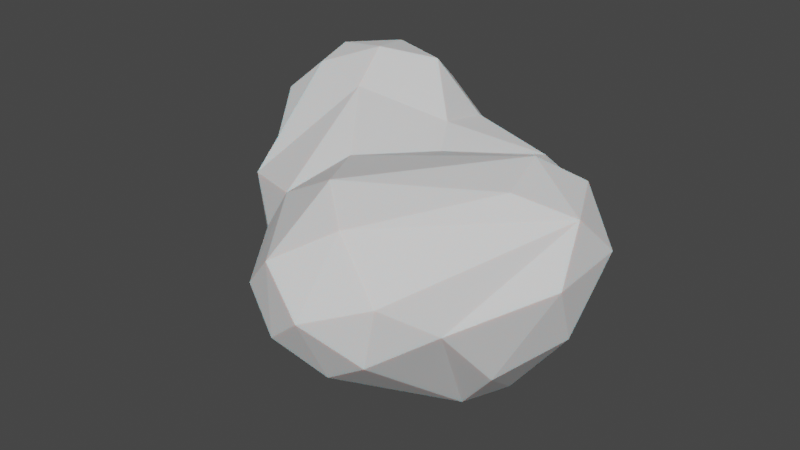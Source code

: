 # Source: cloud_particle.blend  (saved by Blender 2.93.21; exported with 4.5.12 LTS)
import bpy
from mathutils import Matrix  # noqa: F401  (used for matrix-valued properties, if any)

bpy.ops.wm.read_factory_settings(use_empty=True)
scene = bpy.context.scene
scene.name = 'Scene'

# ---- collections
col_collection = bpy.data.collections.new('Collection'); scene.collection.children.link(col_collection)

# ---- materials (node trees are filled in below, after node groups)
mat_cloudmaterial = bpy.data.materials.new('CloudMaterial')
mat_cloudmaterial.use_transparent_shadow = False

# ---- material node trees
mat_cloudmaterial.use_nodes = True; mat_cloudmaterial.node_tree.nodes.clear()
_N = mat_cloudmaterial.node_tree.nodes; _L = mat_cloudmaterial.node_tree.links
n0 = _N.new('ShaderNodeBsdfPrincipled'); n0.name = 'Principled BSDF'; n0.location = (10, 300)
n0.distribution = 'GGX'
n0.subsurface_method = 'BURLEY'
n0.inputs[2].default_value = 1.0
n0.inputs[3].default_value = 1.45
n0.inputs[8].default_value = 1.0
n0.inputs[10].default_value = 0.1872
n0.inputs[13].default_value = 0.0
n0.inputs[27].default_value = (0.0, 0.0, 0.0, 1.0)
n0.inputs[28].default_value = 1.0
n1 = _N.new('ShaderNodeOutputMaterial'); n1.name = 'Material Output'; n1.location = (300, 300)
_L.new(n0.outputs[0], n1.inputs[0])
n1.is_active_output = True

# ---- world
world_world = bpy.data.worlds.new('World'); scene.world = world_world
world_world.use_nodes = True; world_world.node_tree.nodes.clear()
_N = world_world.node_tree.nodes; _L = world_world.node_tree.links
n0 = _N.new('ShaderNodeOutputWorld'); n0.name = 'World Output'; n0.location = (300, 300)
n1 = _N.new('ShaderNodeBackground'); n1.name = 'Background'; n1.location = (10, 300)
n1.inputs[0].default_value = (0.05088, 0.05088, 0.05088, 1.0)
_L.new(n1.outputs[0], n0.inputs[0])
n0.is_active_output = True
world_world.color = (0.05088, 0.05088, 0.05088)
world_world.use_sun_shadow = False
world_world.sun_shadow_jitter_overblur = 0.0

# ---- meshes
me_mesh = bpy.data.meshes.new('Mesh')
me_mesh.from_pydata([(-0.278, 2.502, 0.5775), (-0.278, 2.71, 0.278), (-0.008375, 2.502, 0.278), (-0.278, 2.771, -0.278), (0.06354, 2.502, -0.278), (-0.278, 2.502, -0.772), (-0.278, 2.434, -0.834), (0.1117, 1.946, -0.8125), (0.278, 1.946, -0.5779), (0.278, 2.204, -0.2617), (0.278, 1.622, -0.7365), (-0.278, 1.39, -1.18), (0.278, 1.39, -0.825), (-0.278, 1.946, -1.084), (0.4304, 1.39, -0.6524), (0.7829, 1.39, 0.02533), (0.4186, 1.946, -0.2033), (0.7715, 1.39, 0.5788), (0.3768, 1.946, 0.3467), (0.278, 1.946, 0.5224), (0.3364, 1.39, 0.9932), (0.278, 1.441, 0.9688), (0.278, 1.39, 1.013), (0.278, 0.834, 1.492), (0.834, 1.078, 1.193), (0.834, 0.834, 1.438), (1.078, 0.834, 1.305), (0.834, 1.339, 0.6092), (1.336, 0.834, 0.8536), (0.834, 1.343, 0.05192), (1.336, 0.834, 0.2976), (0.834, 1.078, -0.475), (1.078, 0.834, -0.3633), (0.834, 0.834, -0.7194), (0.834, 0.278, -1.003), (1.336, 0.278, -0.2584), (0.834, -0.278, -1.003), (1.336, -0.278, -0.2584), (0.834, -0.834, -0.7194), (1.078, -0.834, -0.3633), (1.39, -0.278, -0.1324), (1.336, -0.834, 0.2976), (1.39, -0.737, 0.3266), (1.336, -0.834, 0.8537), (1.39, -0.737, 0.8826), (1.39, -0.278, 1.342), (1.11, -0.834, 1.31), (1.336, -0.278, 1.41), (0.834, -0.834, 1.527), (0.834, -0.278, 1.668), (0.6331, -0.834, 1.619), (0.7406, -0.278, 1.684), (0.737, 0.278, 1.683), (0.834, 0.278, 1.668), (0.834, -1.39, 1.234), (0.5551, -1.39, 1.509), (0.834, -1.566, 1.051), (0.6599, -1.946, 0.9207), (0.3515, -1.946, 1.403), (0.834, -1.684, 0.4944), (0.6732, -1.946, 0.3897), (0.834, -1.431, 0.02297), (0.3719, -1.946, -0.21), (0.278, -1.946, -0.307), (0.834, -1.39, -0.03083), (0.3001, -1.39, -0.6835), (0.278, -1.401, -0.691), (0.834, -1.078, -0.475), (0.278, -1.39, -0.7006), (0.278, -0.834, -1.179), (0.278, -2.029, -0.2376), (-0.278, -1.946, -0.5814), (-0.278, -2.313, -0.278), (-0.834, -1.946, -0.5028), (-0.834, -2.253, -0.278), (-0.834, -2.502, 0.0001007), (-0.278, -2.502, -0.04771), (-0.834, -2.644, 0.278), (-0.278, -2.67, 0.278), (-0.834, -2.695, 0.834), (-0.278, -2.718, 0.834), (-0.834, -2.502, 1.3), (-0.278, -2.502, 1.338), (-0.834, -2.433, 1.39), (-0.278, -2.462, 1.39), (-0.834, -1.946, 1.72), (-0.278, -1.946, 1.745), (-0.834, -1.39, 1.785), (-0.278, -1.39, 1.827), (-0.834, -0.834, 1.675), (-0.278, -0.834, 1.764), (0.278, -1.39, 1.661), (0.278, -1.946, 1.467), (0.278, -2.06, 1.392), (0.278, -2.436, 0.834), (0.1933, -2.502, 0.834), (0.278, -2.393, 0.2798), (0.1249, -2.502, 0.278), (-1.212, -2.502, 0.834), (-1.132, -2.502, 0.278), (-1.39, -2.261, 0.278), (-1.39, -2.334, 0.834), (-1.2, -1.946, -0.278), (-1.39, -1.39, -0.3376), (-1.39, -1.554, -0.278), (-0.834, -1.39, -0.7862), (-1.39, -1.946, -0.06989), (-1.438, -1.39, -0.278), (-1.899, -1.39, 0.278), (-1.57, -1.946, 0.278), (-1.946, -1.39, 0.3528), (-1.946, -1.445, 0.834), (-1.612, -1.946, 0.834), (-1.946, -1.357, 0.278), (-2.502, -1.066, 0.278), (-2.502, -1.17, 0.834), (-2.035, -1.39, 0.834), (-2.502, -0.834, 0.0231), (-1.946, -0.834, -0.2169), (-1.946, -0.7038, -0.278), (-2.395, -0.278, -0.278), (-2.502, -0.278, -0.233), (-1.946, -0.278, -0.4127), (-1.764, -0.834, -0.278), (-1.39, -0.834, -0.5161), (-1.39, -0.278, -0.7402), (-1.118, -0.834, -0.834), (-1.336, -0.278, -0.834), (-0.834, -0.834, -1.085), (-0.834, -0.278, -1.336), (-0.834, -1.279, -0.834), (-0.7157, -1.39, -0.834), (-0.278, -1.39, -0.9083), (-0.278, -0.834, -1.299), (-0.278, -1.548, -0.8158), (-1.348, 0.278, -0.834), (-1.39, 0.278, -0.7902), (-1.342, 0.834, -0.834), (-1.39, 0.834, -0.8084), (-0.834, 0.278, -1.336), (-0.834, 0.834, -1.174), (-0.737, 0.278, -1.39), (-0.278, 0.7384, -1.354), (-0.278, 0.834, -1.308), (-0.278, 0.278, -1.521), (-0.278, -0.278, -1.521), (-0.737, -0.278, -1.39), (-0.278, -0.737, -1.354), (0.278, -0.737, -1.235), (0.278, -0.278, -1.411), (0.737, -0.278, -1.097), (0.278, 0.278, -1.411), (0.278, 0.737, -1.235), (0.737, 0.278, -1.097), (-1.39, 0.978, -0.834), (-1.946, 0.278, -0.6007), (-1.946, 0.834, -0.6992), (-2.502, 0.278, -0.4619), (-2.502, 0.834, -0.6567), (-1.946, 1.39, -0.6728), (-2.502, 1.39, -0.6711), (-3.058, 0.834, -0.5238), (-3.058, 0.404, -0.278), (-2.887, 0.278, -0.278), (-3.058, 0.278, -0.1681), (-3.49, 0.834, -0.278), (-2.502, -0.1443, -0.278), (-3.054, -0.278, 0.278), (-2.743, -0.834, 0.278), (-3.058, -0.278, 0.2873), (-3.058, -0.4742, 0.834), (-2.851, -0.834, 0.834), (-3.058, -0.278, 1.146), (-2.884, -0.278, 1.39), (-2.502, -0.8038, 1.39), (-2.502, -0.834, 1.367), (-2.502, -0.278, 1.636), (-1.946, -0.278, 1.691), (-1.946, -0.834, 1.516), (-2.463, -0.834, 1.39), (-2.502, 0.278, 1.827), (-1.946, 0.278, 1.751), (-1.946, -1.041, 1.39), (-3.158, -0.278, 0.834), (-3.614, 0.278, 0.5784), (-3.614, 0.2609, 0.834), (-3.058, -0.269, 0.278), (-3.507, 0.278, 0.278), (-3.614, 0.3829, 0.278), (-3.888, 0.834, 0.278), (-3.979, 0.834, 0.834), (-3.631, 0.278, 0.834), (-3.614, 0.278, 0.9648), (-3.831, 0.834, 1.39), (-3.614, 0.4654, 1.39), (-3.614, 0.834, 1.699), (-3.913, 1.39, 1.39), (-3.614, 1.39, 1.805), (-3.744, 1.946, 1.39), (-3.614, 1.946, 1.582), (-3.614, 2.132, 1.39), (-3.614, 2.336, 0.834), (-3.901, 1.946, 0.834), (-3.614, 2.214, 0.278), (-3.806, 1.946, 0.278), (-3.614, 1.946, -0.0427), (-3.614, 1.39, -0.2658), (-3.968, 1.39, 0.278), (-3.614, 0.834, -0.1601), (-3.601, 1.39, -0.278), (-4.052, 1.39, 0.834), (-3.422, 0.278, 1.39), (-1.946, -1.39, 0.9776), (0.8704, -1.39, 0.04408), (0.9962, -1.39, 0.6241), (0.9031, -1.39, 1.118), (1.336, 0.278, 1.41), (1.39, 0.278, 1.342), (1.55, -0.278, 0.9464), (1.55, -0.278, 0.3904), (1.55, 0.278, 0.9464), (1.55, 0.278, 0.3904), (1.39, 0.278, -0.1324), (1.39, 0.737, 0.3266), (1.39, 0.737, 0.8826), (0.278, 0.834, -1.179), (-0.278, 0.834, 1.373), (-0.278, 1.39, 1.093), (0.278, 0.737, 1.545), (-0.278, 0.7371, 1.426), (-0.278, 0.278, 1.579), (0.278, 0.278, 1.689), (-0.278, -0.278, 1.653), (0.278, -0.278, 1.709), (-0.834, -0.278, 1.495), (-0.834, 0.201, 1.39), (-0.8107, 0.278, 1.39), (-0.834, 0.278, 1.383), (-1.064, 0.278, 1.39), (-1.119, 0.834, 1.39), (-0.834, 0.834, 1.286), (-0.834, 1.39, 1.178), (-0.834, 1.946, 1.057), (-0.278, 1.946, 0.9125), (-0.111, 1.946, 0.8388), (-0.278, 2.129, 0.834), (-0.834, 2.588, -0.834), (-0.3881, 2.502, -0.834), (-0.834, 2.88, -0.278), (0.278, 2.117, 0.3051), (-0.834, 2.502, 0.7435), (-0.834, 2.388, 0.834), (-1.39, 2.502, 0.7444), (-1.39, 2.44, 0.834), (-1.39, 1.946, 1.3), (-1.39, 2.702, 0.278), (-0.834, 2.826, 0.278), (-1.39, 2.689, -0.278), (-1.722, 2.502, 0.834), (-0.834, 2.502, -0.9112), (-1.097, 2.502, -0.834), (-1.39, 1.946, -0.9354), (-0.834, 1.946, -1.152), (-1.39, 2.241, -0.834), (-1.39, 1.39, -0.928), (-0.834, 1.39, -1.182), (-1.547, 1.946, -0.834), (-1.546, 1.39, -0.834), (-1.946, 2.576, 0.278), (-1.946, 2.585, 0.834), (-1.946, 2.502, 1.208), (-2.502, 2.653, 0.278), (-2.502, 2.739, 0.834), (-2.502, 2.502, -0.021), (-1.946, 2.502, -0.006445), (-3.058, 2.502, 0.109), (-3.058, 2.582, 0.278), (-3.058, 2.186, -0.278), (-2.502, 2.287, -0.278), (-3.058, 1.946, -0.4423), (-2.502, 1.946, -0.5176), (-1.946, 1.946, -0.587), (-1.946, 2.355, -0.278), (-1.39, 2.502, -0.6243), (-1.701, 2.502, -0.278), (-3.365, 1.946, -0.278), (-3.058, 1.39, -0.6021), (-3.239, 2.502, 0.278), (-3.058, 2.672, 0.834), (-3.406, 2.502, 0.834), (-3.058, 2.525, 1.39), (-3.111, 2.502, 1.39), (-3.058, 2.502, 1.43), (-2.502, 2.599, 1.39), (-2.502, 2.502, 1.56), (-2.502, 2.129, 1.946), (-3.058, 2.006, 1.946), (-3.058, 1.946, 1.982), (-2.502, 1.946, 2.057), (-3.058, 1.39, 2.142), (-2.502, 1.39, 2.208), (-3.058, 0.834, 2.063), (-2.502, 0.834, 2.134), (-2.502, 0.4679, 1.946), (-3.058, 0.5909, 1.946), (-3.058, 0.278, 1.689), (-1.946, 0.834, 1.965), (-1.946, 0.7915, 1.946), (-1.915, 0.834, 1.946), (-3.308, 0.834, 1.946), (-1.946, 1.39, 2.049), (-3.444, 1.39, 1.946), (-3.14, 1.946, 1.946), (-2.079, 1.946, 1.946), (-2.11, 2.502, 1.39), (-1.39, -1.39, 1.456), (-1.345, -1.946, 1.39), (-1.39, -1.818, 1.39), (-1.39, -1.946, 1.335), (-1.474, -1.39, 1.39), (0.278, -0.834, 1.713), (-1.39, -0.834, 1.522), (-1.39, -0.278, 1.536), (-1.25, 1.39, 1.39), (-1.39, 1.795, 1.39), (-1.39, 1.39, 1.556), (-1.39, 0.834, 1.563), (-1.779, 1.39, 1.946), (-1.469, 1.946, 1.39), (-3.058, -0.01458, 1.39), (-1.946, 1.946, 1.877), (-1.946, 2.421, 1.39), (-1.946, 1.808, 1.946), (-1.39, 0.278, 1.516)], [], [(2, 1, 0), (1, 2, 4, 3), (3, 4, 5), (8, 7, 6, 5), (4, 9, 8, 5), (10, 7, 8), (7, 10, 12, 11), (13, 7, 11), (10, 14, 12), (15, 14, 10, 8), (16, 15, 8), (16, 18, 17, 15), (20, 17, 18, 19), (21, 20, 19), (20, 21, 22), (24, 20, 22, 23), (25, 24, 23), (26, 24, 25), (24, 26, 28, 27), (27, 28, 30, 29), (29, 30, 32, 31), (31, 32, 33), (33, 32, 35, 34), (34, 35, 37, 36), (36, 37, 39, 38), (41, 39, 37, 40), (42, 41, 40), (44, 43, 41, 42), (46, 43, 44, 45), (47, 46, 45), (46, 47, 49, 48), (49, 51, 50, 48), (53, 52, 51, 49), (48, 50, 55, 54), (58, 57, 56, 54), (55, 58, 54), (56, 57, 60, 59), (59, 60, 62, 61), (64, 61, 62, 63), (66, 65, 64, 63), (65, 67, 64), (38, 67, 65, 68), (69, 38, 68), (62, 70, 63), (63, 70, 72, 71), (71, 72, 74, 73), (74, 72, 76, 75), (76, 78, 77, 75), (78, 80, 79, 77), (79, 80, 82, 81), (82, 84, 83, 81), (83, 84, 86, 85), (86, 88, 87, 85), (88, 90, 89, 87), (92, 91, 88, 86), (94, 93, 84, 82), (95, 94, 82), (94, 95, 97, 96), (98, 79, 81), (97, 95, 80, 78), (79, 98, 99, 77), (99, 98, 101, 100), (97, 78, 76), (77, 99, 75), (74, 102, 73), (73, 102, 104, 103), (105, 73, 103), (104, 102, 106), (108, 107, 104, 106), (109, 108, 106), (109, 112, 111, 110), (108, 109, 110), (113, 108, 110), (110, 116, 115, 114), (113, 110, 114), (118, 113, 114, 117), (120, 119, 118, 117), (121, 120, 117), (119, 120, 122), (124, 123, 119, 122), (125, 124, 122), (125, 127, 126, 124), (126, 127, 129, 128), (130, 126, 128), (132, 131, 130, 128), (133, 132, 128), (134, 131, 132), (68, 66, 134, 132), (136, 135, 127, 125), (138, 137, 135, 136), (135, 137, 140, 139), (143, 142, 141, 139), (140, 143, 139), (141, 142, 144), (146, 141, 144, 145), (147, 146, 145), (149, 148, 147, 145), (147, 148, 69, 133), (150, 148, 149), (144, 151, 149, 145), (142, 152, 151, 144), (152, 153, 151), (139, 141, 146, 129), (154, 137, 138), (156, 138, 136, 155), (158, 156, 155, 157), (160, 159, 156, 158), (157, 163, 162, 161), (158, 157, 161), (162, 163, 164), (162, 165, 161), (166, 120, 121), (119, 123, 118), (168, 167, 121, 117), (168, 171, 170, 169), (167, 168, 169), (175, 174, 173, 172), (170, 171, 175, 172), (173, 174, 176), (179, 178, 177, 176), (174, 179, 176), (177, 181, 180, 176), (179, 182, 178), (183, 170, 172), (170, 183, 169), (169, 183, 185, 184), (187, 186, 169, 184), (186, 187, 164), (188, 187, 184), (190, 189, 188, 184), (191, 190, 184), (193, 190, 191, 192), (194, 193, 192), (193, 194, 195), (197, 196, 193, 195), (199, 198, 196, 197), (200, 198, 199), (202, 198, 200, 201), (204, 202, 201, 203), (204, 203, 205), (207, 204, 205, 206), (189, 207, 206, 208), (206, 209, 165, 208), (210, 202, 204, 207), (193, 196, 210, 190), (211, 194, 192), (188, 189, 208), (190, 210, 207, 189), (185, 191, 184), (115, 171, 168, 114), (111, 116, 110), (116, 111, 212), (100, 109, 106), (126, 130, 105, 103), (124, 126, 103), (104, 107, 103), (213, 61, 64), (134, 66, 63, 71), (213, 214, 59, 61), (214, 215, 56, 59), (56, 215, 54), (217, 216, 47, 45), (44, 218, 45), (41, 43, 214, 213), (219, 218, 44, 42), (221, 220, 218, 219), (222, 221, 219, 40), (223, 221, 222), (224, 220, 221, 223), (220, 224, 217), (219, 42, 40), (39, 67, 38), (150, 36, 38, 69), (148, 150, 69), (150, 153, 34, 36), (34, 153, 152, 225), (33, 34, 225), (30, 28, 224, 223), (23, 22, 227, 226), (229, 228, 23, 226), (231, 228, 229, 230), (233, 231, 230, 232), (230, 236, 235, 234), (232, 230, 234), (235, 236, 237), (238, 235, 237), (240, 239, 238, 237), (52, 228, 231), (229, 236, 230), (226, 227, 241, 240), (227, 243, 242, 241), (21, 244, 243, 227), (22, 21, 227), (244, 245, 243), (17, 20, 24, 27), (244, 21, 19), (15, 17, 27, 29), (14, 15, 29, 31), (9, 16, 8), (3, 5, 247, 246), (248, 3, 246), (4, 2, 249, 9), (6, 247, 5), (19, 249, 2, 0), (245, 244, 19, 0), (251, 245, 0, 250), (253, 251, 250, 252), (242, 251, 253, 254), (250, 256, 255, 252), (255, 256, 248, 257), (258, 253, 252), (249, 18, 16, 9), (6, 7, 13), (11, 12, 225, 143), (0, 1, 256, 250), (256, 1, 3, 248), (246, 247, 259), (260, 246, 259), (260, 259, 262, 261), (263, 260, 261), (261, 262, 265, 264), (267, 266, 261, 264), (243, 245, 251, 242), (258, 252, 255, 268), (269, 258, 268), (258, 269, 270), (272, 269, 268, 271), (271, 268, 274, 273), (276, 271, 273, 275), (273, 278, 277, 275), (277, 278, 280, 279), (278, 282, 281, 280), (283, 263, 266, 281), (282, 284, 283, 281), (284, 282, 274), (284, 257, 283), (285, 277, 279), (209, 285, 279, 286), (287, 276, 275), (287, 289, 288, 276), (289, 291, 290, 288), (290, 291, 292), (294, 293, 290, 292), (296, 295, 294, 292), (298, 295, 296, 297), (300, 298, 297, 299), (302, 300, 299, 301), (304, 303, 302, 301), (180, 303, 304, 305), (303, 307, 306, 302), (307, 308, 306), (309, 304, 301), (306, 310, 300, 302), (297, 312, 311, 299), (313, 295, 298), (296, 312, 297), (314, 293, 294), (290, 293, 272, 288), (255, 257, 284, 274), (268, 255, 274), (260, 263, 283), (266, 263, 261), (154, 267, 264), (216, 26, 25, 53), (28, 26, 216, 217), (224, 28, 217), (32, 30, 223, 222), (35, 32, 222), (218, 220, 217, 45), (43, 46, 215, 214), (52, 53, 25, 23), (228, 52, 23), (18, 249, 19), (14, 31, 33, 225), (12, 14, 225), (51, 52, 231, 233), (151, 153, 150, 149), (58, 55, 91, 92), (60, 57, 94, 96), (65, 66, 68), (229, 226, 240, 237), (236, 229, 237), (288, 272, 271, 276), (140, 137, 154, 264), (265, 140, 264), (127, 135, 139, 129), (316, 85, 87, 315), (317, 316, 315), (316, 317, 318), (319, 317, 315), (101, 112, 109, 100), (112, 101, 318), (130, 131, 105), (50, 51, 233, 320), (47, 216, 53, 49), (37, 35, 222, 40), (55, 50, 320, 91), (215, 46, 48, 54), (39, 41, 213, 64), (67, 39, 64), (93, 58, 92), (57, 58, 93, 94), (62, 60, 96, 70), (320, 233, 232, 90), (225, 152, 142, 143), (91, 320, 90, 88), (133, 69, 68, 132), (84, 93, 92, 86), (80, 95, 82), (70, 96, 97, 76), (72, 70, 76), (89, 234, 322, 321), (107, 123, 124, 103), (316, 83, 85), (81, 83, 316, 318), (101, 98, 81, 318), (75, 99, 100, 106), (102, 74, 75, 106), (323, 241, 242, 254), (324, 323, 254), (323, 324, 325), (239, 323, 325, 326), (325, 327, 308, 326), (328, 324, 254), (247, 6, 13, 262), (259, 247, 262), (241, 323, 239, 240), (265, 11, 143, 140), (90, 232, 234, 89), (281, 266, 267, 159), (321, 322, 177, 178), (201, 289, 287, 203), (279, 280, 160, 286), (309, 311, 197, 195), (286, 160, 158, 161), (173, 329, 172), (186, 167, 169), (166, 163, 157), (328, 331, 330), (254, 253, 258, 270), (331, 328, 254, 270), (314, 331, 270), (248, 246, 260, 283), (257, 248, 283), (325, 324, 328, 330), (332, 327, 325, 330), (327, 332, 310), (313, 332, 330), (262, 13, 11, 265), (326, 308, 307, 181), (333, 326, 181), (146, 147, 133, 128), (129, 146, 128), (330, 331, 314, 294), (295, 313, 330, 294), (314, 270, 269, 272), (293, 314, 272), (274, 282, 278, 273), (332, 313, 298, 300), (310, 332, 300), (280, 281, 159, 160), (181, 307, 303, 180), (212, 182, 179, 175), (115, 116, 212, 175), (319, 182, 212), (122, 120, 166, 157), (155, 122, 157), (292, 291, 200, 199), (312, 296, 292, 199), (200, 291, 289, 201), (275, 277, 285, 205), (203, 287, 275, 205), (311, 312, 199, 197), (196, 198, 202, 210), (205, 285, 209, 206), (305, 304, 309, 195), (194, 211, 305, 195), (211, 329, 305), (191, 185, 192), (164, 187, 188, 208), (165, 162, 164, 208), (238, 239, 326, 333), (235, 238, 333, 322), (234, 235, 322), (87, 89, 321, 315), (131, 134, 71, 73), (105, 131, 73), (308, 327, 310, 306), (267, 154, 138, 156), (159, 267, 156), (322, 333, 181, 177), (155, 136, 125, 122), (319, 315, 321, 178), (182, 319, 178), (318, 317, 319, 212), (111, 112, 318, 212), (107, 108, 113, 118), (123, 107, 118), (299, 311, 309, 301), (165, 209, 286, 161), (173, 176, 180, 305), (329, 173, 305), (172, 329, 211, 192), (185, 183, 172, 192), (121, 167, 186, 164), (163, 166, 121, 164), (179, 174, 175), (171, 115, 175), (114, 168, 117)])
me_mesh.materials.append(mat_cloudmaterial)
me_mesh.use_remesh_fix_poles = True
me_mesh.use_remesh_preserve_attributes = False
me_mesh.update()

# ---- objects
ob_cloud = bpy.data.objects.new('Cloud', me_mesh)

# ---- transforms, parenting, visibility, modifiers, constraints
ob_cloud.location = (0.0, 0.0, 0.0)
_m = ob_cloud.modifiers.new('Decimate', 'DECIMATE')
_m.ratio = 0.2018

# ---- collection membership
col_collection.objects.link(ob_cloud)

# ---- scene / render settings (as saved in the file)
scene.frame_start = 1; scene.frame_end = 250; scene.frame_set(48)
scene.render.engine = 'BLENDER_EEVEE_NEXT'
scene.cycles.use_denoising = False
scene.cycles.samples = 128
scene.cycles.sampling_pattern = 'TABULATED_SOBOL'
scene.cycles.use_adaptive_sampling = False
scene.cycles.use_light_tree = False
scene.view_settings.view_transform = 'Filmic'
bpy.context.view_layer.update()

# ---- added for rendering (the .blend has no active camera and no usable light): camera, sun
cam_auto = bpy.data.cameras.new('AutoCamera')
cam_auto.lens = 50.0
cam_auto.sensor_width = 36.0
cam_auto.clip_end = 1000.0
ob_auto_camera = bpy.data.objects.new('AutoCamera', cam_auto)
scene.collection.objects.link(ob_auto_camera)
ob_auto_camera.location = (6.90633, -9.70076, 6.87932)
ob_auto_camera.rotation_euler = (1.09748, -7.21219e-08, 0.694738)
scene.camera = ob_auto_camera
light_auto_sun = bpy.data.lights.new('AutoSun', 'SUN')
light_auto_sun.energy = 3.0
light_auto_sun.angle = 0.0523599
ob_auto_sun = bpy.data.objects.new('AutoSun', light_auto_sun)
scene.collection.objects.link(ob_auto_sun)
ob_auto_sun.rotation_euler = (0.872665, 0.174533, 0.523599)
bpy.context.view_layer.update()

